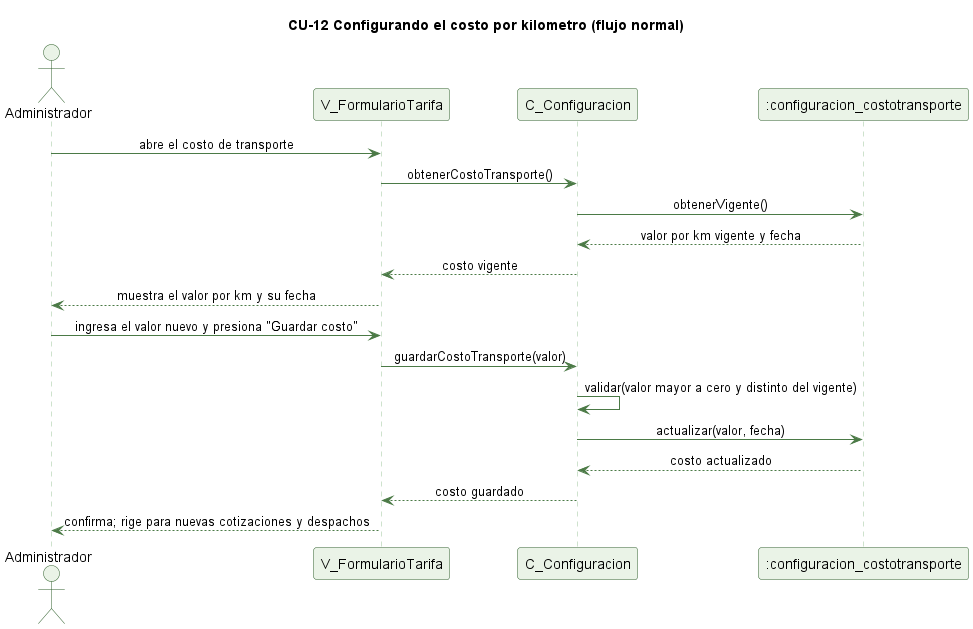

The diagram above was rendered by PlantUML. Its source (embedded in the PNG):
@startuml cu12-costo-transporte-normal
' CU-12 Configurando el costo indexado por kilometro - flujo normal
skinparam backgroundColor #FFFFFF
skinparam shadowing false
skinparam defaultFontName Helvetica
skinparam sequenceMessageAlign center
skinparam ParticipantBackgroundColor #EAF3E7
skinparam ParticipantBorderColor #2E5E2A
skinparam ActorBackgroundColor #EAF3E7
skinparam ActorBorderColor #2E5E2A
skinparam sequenceLifeLineBorderColor #9CC49A
skinparam ArrowColor #4B7A46

title CU-12 Configurando el costo por kilometro (flujo normal)

actor Administrador
participant "V_FormularioTarifa" as V
participant "C_Configuracion" as C
participant ":configuracion_costotransporte" as CT

Administrador -> V : abre el costo de transporte
V -> C : obtenerCostoTransporte()
C -> CT : obtenerVigente()
CT --> C : valor por km vigente y fecha
C --> V : costo vigente
V --> Administrador : muestra el valor por km y su fecha
Administrador -> V : ingresa el valor nuevo y presiona "Guardar costo"
V -> C : guardarCostoTransporte(valor)
C -> C : validar(valor mayor a cero y distinto del vigente)
C -> CT : actualizar(valor, fecha)
CT --> C : costo actualizado
C --> V : costo guardado
V --> Administrador : confirma; rige para nuevas cotizaciones y despachos

@enduml